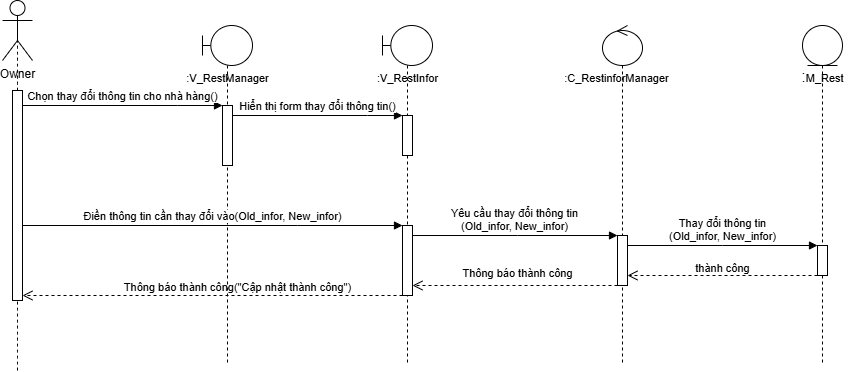

The diagram above was exported from draw.io. Its source (the exported page's mxGraphModel, read from the mxfile embedded in the PNG):
<mxGraphModel dx="1281" dy="614" grid="1" gridSize="10" guides="1" tooltips="1" connect="1" arrows="1" fold="1" page="1" pageScale="1" pageWidth="850" pageHeight="1100" math="0" shadow="0">
  <root>
    <mxCell id="0" />
    <mxCell id="1" parent="0" />
    <mxCell id="sNiIZc2237Xs7QFwbjNm-1" value="" style="shape=umlLifeline;perimeter=lifelinePerimeter;whiteSpace=wrap;html=1;container=1;dropTarget=0;collapsible=0;recursiveResize=0;outlineConnect=0;portConstraint=eastwest;newEdgeStyle={&quot;curved&quot;:0,&quot;rounded&quot;:0};participant=umlBoundary;" parent="1" vertex="1">
      <mxGeometry x="540" y="390" width="50" height="340" as="geometry" />
    </mxCell>
    <mxCell id="sNiIZc2237Xs7QFwbjNm-2" value="" style="html=1;points=[];perimeter=orthogonalPerimeter;outlineConnect=0;targetShapes=umlLifeline;portConstraint=eastwest;newEdgeStyle={&quot;edgeStyle&quot;:&quot;elbowEdgeStyle&quot;,&quot;elbow&quot;:&quot;vertical&quot;,&quot;curved&quot;:0,&quot;rounded&quot;:0};" parent="sNiIZc2237Xs7QFwbjNm-1" vertex="1">
      <mxGeometry x="20" y="80" width="10" height="60" as="geometry" />
    </mxCell>
    <mxCell id="sNiIZc2237Xs7QFwbjNm-3" value="" style="shape=umlLifeline;perimeter=lifelinePerimeter;whiteSpace=wrap;html=1;container=1;dropTarget=0;collapsible=0;recursiveResize=0;outlineConnect=0;portConstraint=eastwest;newEdgeStyle={&quot;curved&quot;:0,&quot;rounded&quot;:0};participant=umlEntity;" parent="1" vertex="1">
      <mxGeometry x="1140" y="390" width="40" height="340" as="geometry" />
    </mxCell>
    <mxCell id="sNiIZc2237Xs7QFwbjNm-4" value="" style="html=1;points=[];perimeter=orthogonalPerimeter;outlineConnect=0;targetShapes=umlLifeline;portConstraint=eastwest;newEdgeStyle={&quot;edgeStyle&quot;:&quot;elbowEdgeStyle&quot;,&quot;elbow&quot;:&quot;vertical&quot;,&quot;curved&quot;:0,&quot;rounded&quot;:0};" parent="sNiIZc2237Xs7QFwbjNm-3" vertex="1">
      <mxGeometry x="15" y="220" width="10" height="30" as="geometry" />
    </mxCell>
    <mxCell id="sNiIZc2237Xs7QFwbjNm-5" value="" style="shape=umlLifeline;perimeter=lifelinePerimeter;whiteSpace=wrap;html=1;container=1;dropTarget=0;collapsible=0;recursiveResize=0;outlineConnect=0;portConstraint=eastwest;newEdgeStyle={&quot;curved&quot;:0,&quot;rounded&quot;:0};participant=umlControl;" parent="1" vertex="1">
      <mxGeometry x="940" y="390" width="40" height="340" as="geometry" />
    </mxCell>
    <mxCell id="sNiIZc2237Xs7QFwbjNm-6" value="" style="html=1;points=[];perimeter=orthogonalPerimeter;outlineConnect=0;targetShapes=umlLifeline;portConstraint=eastwest;newEdgeStyle={&quot;edgeStyle&quot;:&quot;elbowEdgeStyle&quot;,&quot;elbow&quot;:&quot;vertical&quot;,&quot;curved&quot;:0,&quot;rounded&quot;:0};" parent="sNiIZc2237Xs7QFwbjNm-5" vertex="1">
      <mxGeometry x="15" y="210" width="10" height="50" as="geometry" />
    </mxCell>
    <mxCell id="sNiIZc2237Xs7QFwbjNm-7" value="Owner" style="shape=umlActor;verticalLabelPosition=bottom;verticalAlign=top;html=1;" parent="1" vertex="1">
      <mxGeometry x="340" y="365" width="30" height="60" as="geometry" />
    </mxCell>
    <mxCell id="sNiIZc2237Xs7QFwbjNm-8" value="" style="endArrow=none;dashed=1;html=1;rounded=0;fontSize=12;startSize=8;endSize=8;curved=1;entryX=0.5;entryY=0.5;entryDx=0;entryDy=0;entryPerimeter=0;" parent="1" source="sNiIZc2237Xs7QFwbjNm-10" target="sNiIZc2237Xs7QFwbjNm-7" edge="1">
      <mxGeometry width="50" height="50" relative="1" as="geometry">
        <mxPoint x="405" y="1110.6922795222356" as="sourcePoint" />
        <mxPoint x="530" y="515" as="targetPoint" />
      </mxGeometry>
    </mxCell>
    <mxCell id="sNiIZc2237Xs7QFwbjNm-9" value="" style="endArrow=none;dashed=1;html=1;rounded=0;fontSize=12;startSize=8;endSize=8;curved=1;entryX=0.5;entryY=0.5;entryDx=0;entryDy=0;entryPerimeter=0;" parent="1" target="sNiIZc2237Xs7QFwbjNm-10" edge="1">
      <mxGeometry width="50" height="50" relative="1" as="geometry">
        <mxPoint x="355" y="735" as="sourcePoint" />
        <mxPoint x="355" y="395" as="targetPoint" />
      </mxGeometry>
    </mxCell>
    <mxCell id="sNiIZc2237Xs7QFwbjNm-10" value="" style="html=1;points=[];perimeter=orthogonalPerimeter;outlineConnect=0;targetShapes=umlLifeline;portConstraint=eastwest;newEdgeStyle={&quot;edgeStyle&quot;:&quot;elbowEdgeStyle&quot;,&quot;elbow&quot;:&quot;vertical&quot;,&quot;curved&quot;:0,&quot;rounded&quot;:0};" parent="1" vertex="1">
      <mxGeometry x="350" y="455" width="10" height="210" as="geometry" />
    </mxCell>
    <mxCell id="sNiIZc2237Xs7QFwbjNm-11" value="&lt;font style=&quot;font-size: 11px;&quot;&gt;:V_RestManager&lt;/font&gt;" style="text;html=1;align=center;verticalAlign=middle;resizable=0;points=[];autosize=1;strokeColor=none;fillColor=none;fontSize=16;" parent="1" vertex="1">
      <mxGeometry x="510" y="426" width="110" height="30" as="geometry" />
    </mxCell>
    <mxCell id="sNiIZc2237Xs7QFwbjNm-12" value="Chọn thay đổi thông tin cho nhà hàng()" style="html=1;verticalAlign=bottom;endArrow=block;edgeStyle=elbowEdgeStyle;elbow=vertical;curved=0;rounded=0;" parent="1" source="sNiIZc2237Xs7QFwbjNm-10" target="sNiIZc2237Xs7QFwbjNm-2" edge="1">
      <mxGeometry relative="1" as="geometry">
        <mxPoint x="430" y="470" as="sourcePoint" />
        <Array as="points">
          <mxPoint x="515" y="470" />
        </Array>
        <mxPoint x="600" y="470" as="targetPoint" />
      </mxGeometry>
    </mxCell>
    <mxCell id="sNiIZc2237Xs7QFwbjNm-13" value="" style="shape=umlLifeline;perimeter=lifelinePerimeter;whiteSpace=wrap;html=1;container=1;dropTarget=0;collapsible=0;recursiveResize=0;outlineConnect=0;portConstraint=eastwest;newEdgeStyle={&quot;curved&quot;:0,&quot;rounded&quot;:0};participant=umlBoundary;" parent="1" vertex="1">
      <mxGeometry x="720" y="390" width="50" height="340" as="geometry" />
    </mxCell>
    <mxCell id="sNiIZc2237Xs7QFwbjNm-14" value="" style="html=1;points=[];perimeter=orthogonalPerimeter;outlineConnect=0;targetShapes=umlLifeline;portConstraint=eastwest;newEdgeStyle={&quot;edgeStyle&quot;:&quot;elbowEdgeStyle&quot;,&quot;elbow&quot;:&quot;vertical&quot;,&quot;curved&quot;:0,&quot;rounded&quot;:0};" parent="sNiIZc2237Xs7QFwbjNm-13" vertex="1">
      <mxGeometry x="20" y="90" width="10" height="40" as="geometry" />
    </mxCell>
    <mxCell id="sNiIZc2237Xs7QFwbjNm-15" value="" style="html=1;points=[];perimeter=orthogonalPerimeter;outlineConnect=0;targetShapes=umlLifeline;portConstraint=eastwest;newEdgeStyle={&quot;edgeStyle&quot;:&quot;elbowEdgeStyle&quot;,&quot;elbow&quot;:&quot;vertical&quot;,&quot;curved&quot;:0,&quot;rounded&quot;:0};" parent="sNiIZc2237Xs7QFwbjNm-13" vertex="1">
      <mxGeometry x="20" y="200" width="10" height="70" as="geometry" />
    </mxCell>
    <mxCell id="sNiIZc2237Xs7QFwbjNm-16" value="&lt;font style=&quot;font-size: 11px;&quot;&gt;:V_RestInfor&lt;/font&gt;" style="text;html=1;align=center;verticalAlign=middle;resizable=0;points=[];autosize=1;strokeColor=none;fillColor=none;fontSize=16;" parent="1" vertex="1">
      <mxGeometry x="705" y="426" width="80" height="30" as="geometry" />
    </mxCell>
    <mxCell id="sNiIZc2237Xs7QFwbjNm-17" value="Hiển thị form thay đổi thông tin()" style="html=1;verticalAlign=bottom;endArrow=block;edgeStyle=elbowEdgeStyle;elbow=vertical;curved=0;rounded=0;" parent="1" target="sNiIZc2237Xs7QFwbjNm-14" edge="1">
      <mxGeometry relative="1" as="geometry">
        <mxPoint x="570" y="480" as="sourcePoint" />
        <Array as="points">
          <mxPoint x="705" y="480" />
        </Array>
        <mxPoint x="750" y="480" as="targetPoint" />
      </mxGeometry>
    </mxCell>
    <mxCell id="sNiIZc2237Xs7QFwbjNm-20" value="Điền thông tin cần thay đổi vào(Old_infor, New_infor)" style="html=1;verticalAlign=bottom;endArrow=block;edgeStyle=elbowEdgeStyle;elbow=vertical;curved=0;rounded=0;" parent="1" source="sNiIZc2237Xs7QFwbjNm-10" target="sNiIZc2237Xs7QFwbjNm-15" edge="1">
      <mxGeometry relative="1" as="geometry">
        <mxPoint x="380" y="590" as="sourcePoint" />
        <Array as="points">
          <mxPoint x="635" y="590" />
        </Array>
        <mxPoint x="680" y="590" as="targetPoint" />
      </mxGeometry>
    </mxCell>
    <mxCell id="sNiIZc2237Xs7QFwbjNm-21" value="Yêu cầu thay đổi thông tin&lt;div&gt;(Old_infor, New_infor)&lt;/div&gt;" style="html=1;verticalAlign=bottom;endArrow=block;edgeStyle=elbowEdgeStyle;elbow=vertical;curved=0;rounded=0;" parent="1" target="sNiIZc2237Xs7QFwbjNm-6" edge="1">
      <mxGeometry x="-0.0027" relative="1" as="geometry">
        <mxPoint x="750" y="600" as="sourcePoint" />
        <Array as="points">
          <mxPoint x="855" y="600" />
        </Array>
        <mxPoint x="939.5" y="600" as="targetPoint" />
        <mxPoint as="offset" />
      </mxGeometry>
    </mxCell>
    <mxCell id="sNiIZc2237Xs7QFwbjNm-22" value="&lt;font style=&quot;font-size: 11px;&quot;&gt;:C_RestinforManager&lt;/font&gt;" style="text;html=1;align=center;verticalAlign=middle;resizable=0;points=[];autosize=1;strokeColor=none;fillColor=none;fontSize=16;" parent="1" vertex="1">
      <mxGeometry x="889" y="426" width="130" height="30" as="geometry" />
    </mxCell>
    <mxCell id="sNiIZc2237Xs7QFwbjNm-23" value=":&lt;font style=&quot;font-size: 11px;&quot;&gt;M_Rest&lt;/font&gt;" style="text;html=1;align=center;verticalAlign=middle;resizable=0;points=[];autosize=1;strokeColor=none;fillColor=none;fontSize=16;" parent="1" vertex="1">
      <mxGeometry x="1125" y="426" width="70" height="30" as="geometry" />
    </mxCell>
    <mxCell id="sNiIZc2237Xs7QFwbjNm-24" value="Thay đổi thông tin&lt;div&gt;(Old_infor, New_infor)&lt;/div&gt;" style="html=1;verticalAlign=bottom;endArrow=block;edgeStyle=elbowEdgeStyle;elbow=horizontal;curved=0;rounded=0;" parent="1" edge="1">
      <mxGeometry x="-0.0027" relative="1" as="geometry">
        <mxPoint x="965" y="610" as="sourcePoint" />
        <Array as="points" />
        <mxPoint x="1155" y="610" as="targetPoint" />
        <mxPoint as="offset" />
      </mxGeometry>
    </mxCell>
    <mxCell id="s6nKTq4Fn7nTdVG6L6is-2" value="" style="html=1;verticalAlign=bottom;endArrow=open;dashed=1;endSize=8;curved=0;rounded=0;fontSize=12;" parent="1" edge="1">
      <mxGeometry relative="1" as="geometry">
        <mxPoint x="1155" y="640" as="sourcePoint" />
        <mxPoint x="965" y="640" as="targetPoint" />
      </mxGeometry>
    </mxCell>
    <mxCell id="s6nKTq4Fn7nTdVG6L6is-3" value="" style="html=1;verticalAlign=bottom;endArrow=open;dashed=1;endSize=8;curved=0;rounded=0;fontSize=12;" parent="1" edge="1">
      <mxGeometry relative="1" as="geometry">
        <mxPoint x="955" y="650" as="sourcePoint" />
        <mxPoint x="750" y="650" as="targetPoint" />
      </mxGeometry>
    </mxCell>
    <mxCell id="s6nKTq4Fn7nTdVG6L6is-4" value="&lt;font style=&quot;font-size: 11px;&quot;&gt;Thông báo thành công&lt;/font&gt;" style="text;html=1;align=center;verticalAlign=middle;resizable=0;points=[];autosize=1;strokeColor=none;fillColor=none;fontSize=16;" parent="1" vertex="1">
      <mxGeometry x="790" y="621" width="130" height="30" as="geometry" />
    </mxCell>
    <mxCell id="s6nKTq4Fn7nTdVG6L6is-6" value="" style="html=1;verticalAlign=bottom;endArrow=open;dashed=1;endSize=8;curved=0;rounded=0;fontSize=12;" parent="1" edge="1">
      <mxGeometry relative="1" as="geometry">
        <mxPoint x="740" y="660" as="sourcePoint" />
        <mxPoint x="360" y="660" as="targetPoint" />
      </mxGeometry>
    </mxCell>
    <mxCell id="s6nKTq4Fn7nTdVG6L6is-7" value="&lt;span style=&quot;font-size: 11px;&quot;&gt;thành công&lt;/span&gt;" style="text;html=1;align=center;verticalAlign=middle;resizable=0;points=[];autosize=1;strokeColor=none;fillColor=none;fontSize=16;" parent="1" vertex="1">
      <mxGeometry x="1020" y="616" width="80" height="30" as="geometry" />
    </mxCell>
    <mxCell id="s6nKTq4Fn7nTdVG6L6is-8" value="&lt;font style=&quot;font-size: 11px;&quot;&gt;Thông báo thành công(&quot;Cập nhật thành công&quot;)&lt;/font&gt;" style="text;html=1;align=center;verticalAlign=middle;resizable=0;points=[];autosize=1;strokeColor=none;fillColor=none;fontSize=16;" parent="1" vertex="1">
      <mxGeometry x="450" y="635" width="250" height="30" as="geometry" />
    </mxCell>
  </root>
</mxGraphModel>